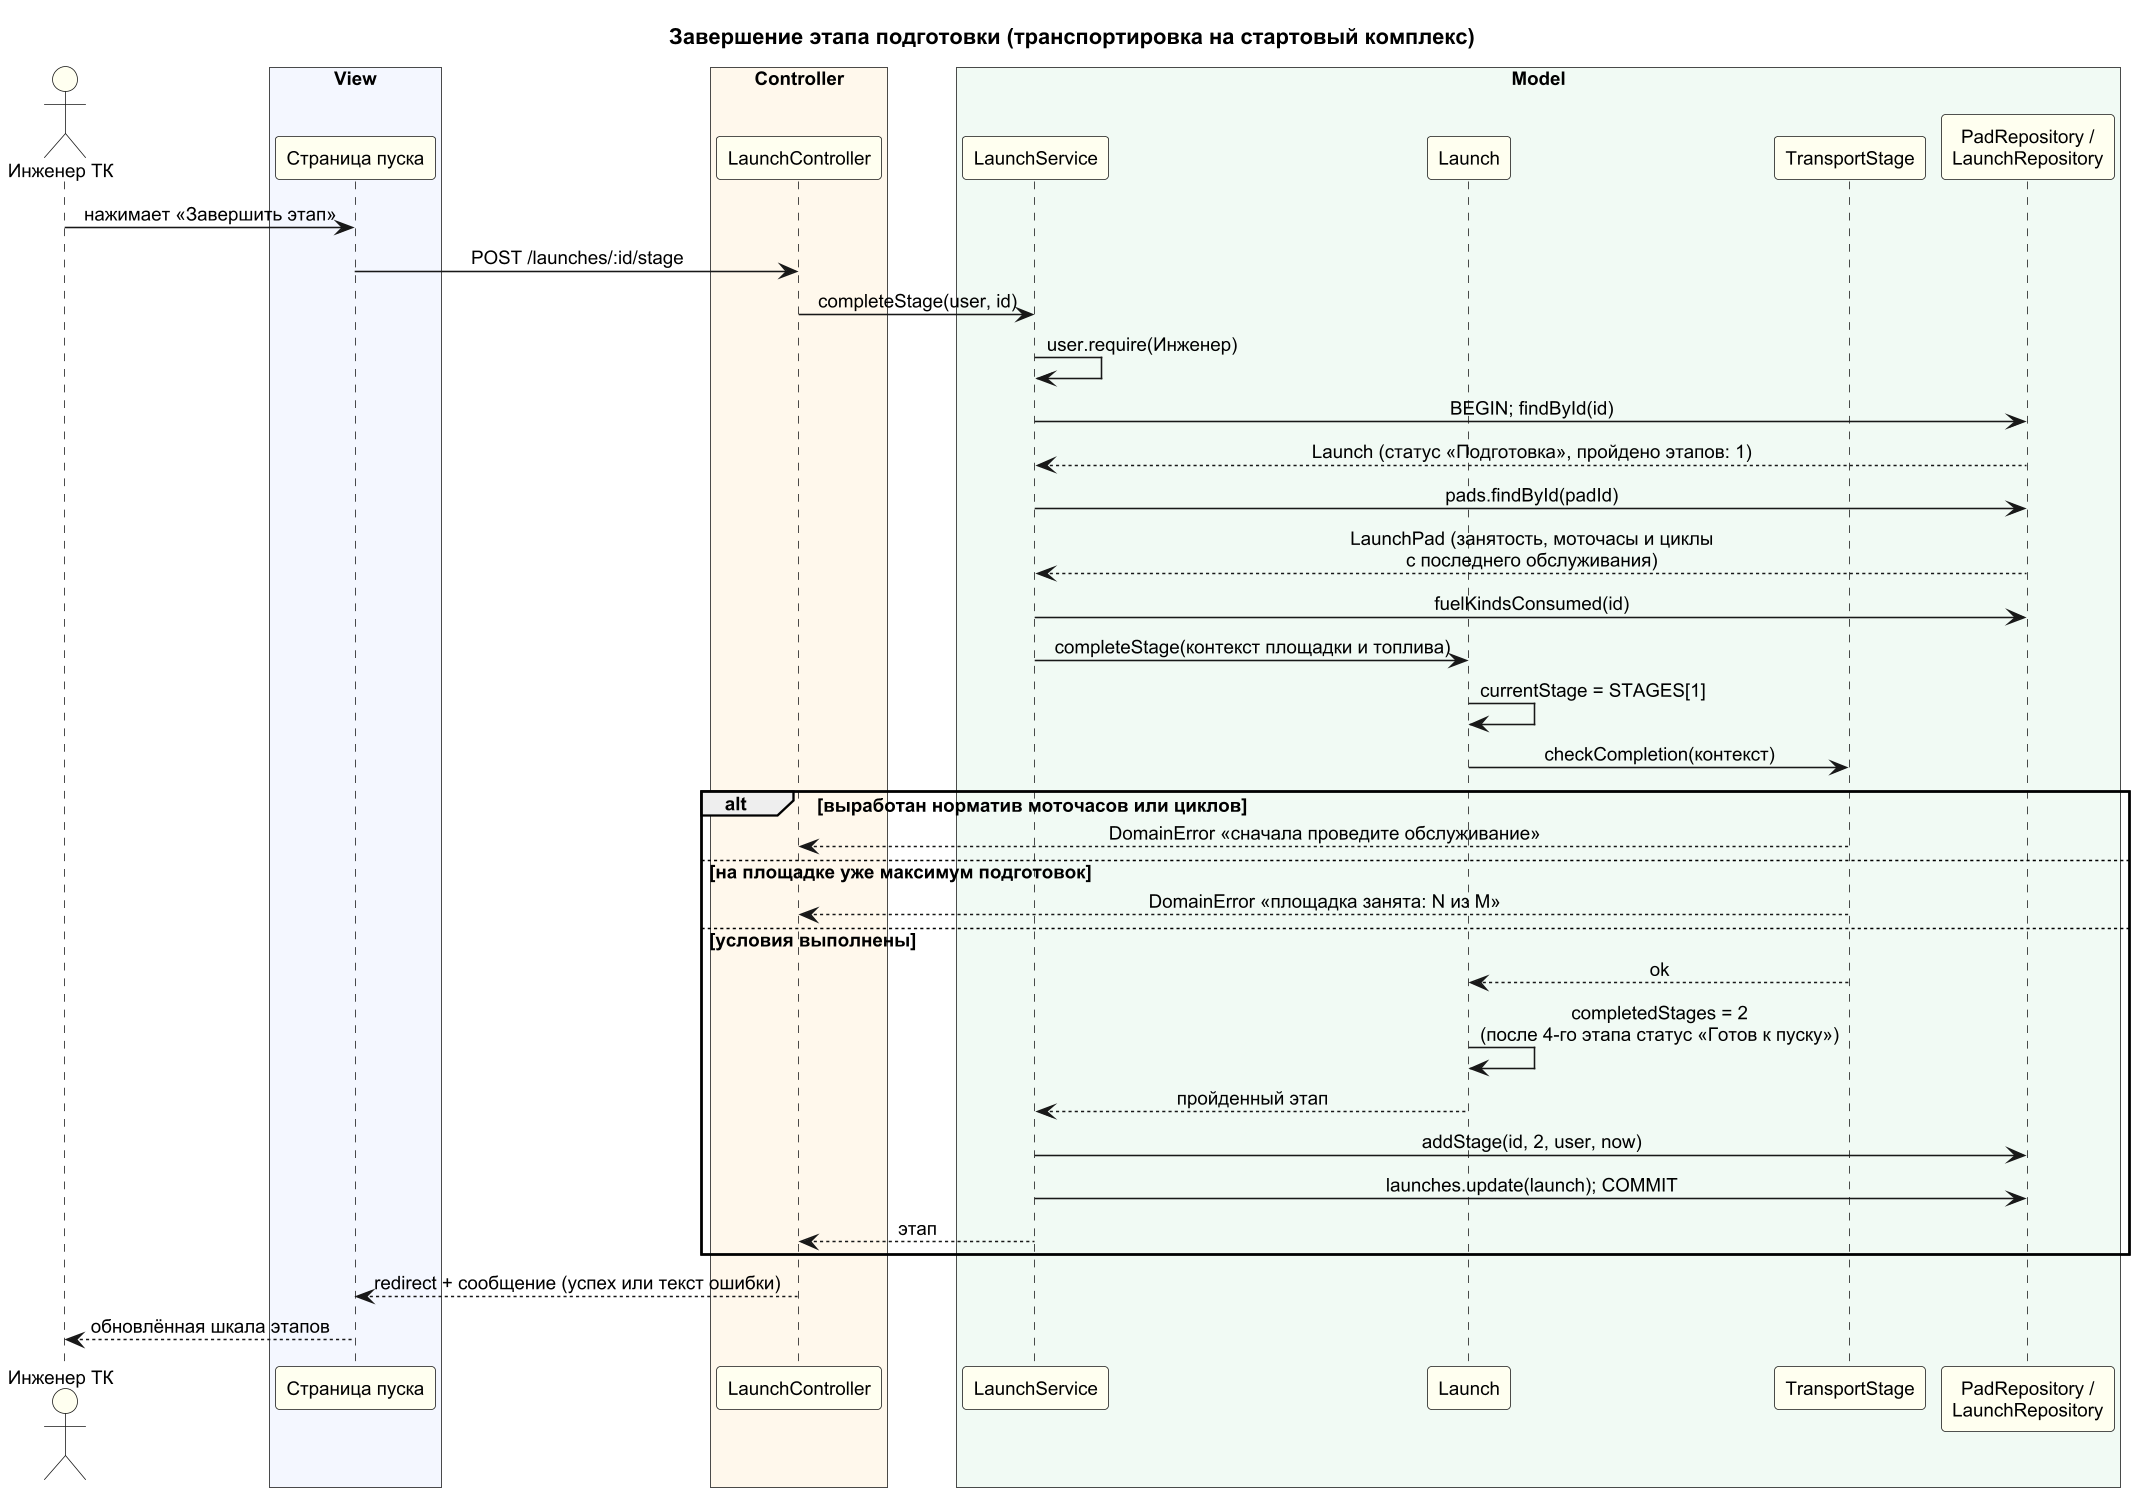

The diagram above was rendered by PlantUML. Its source (embedded in the PNG):
@startuml sequence-stage
skinparamlocked dpi 150
skinparam defaultFontName Arial
skinparam defaultFontSize 12
skinparam shadowing false
skinparam sequenceMessageAlign center
skinparam ParticipantBackgroundColor #FFFFF0
skinparam ActorBackgroundColor #FFFFF0
title Завершение этапа подготовки (транспортировка на стартовый комплекс)

actor "Инженер ТК" as U
box "View" #F4F7FF
participant "Страница пуска" as V
end box
box "Controller" #FFF8EC
participant "LaunchController" as C
end box
box "Model" #F1FAF4
participant "LaunchService" as S
participant "Launch" as L
participant "TransportStage" as ST
participant "PadRepository /\nLaunchRepository" as DB
end box

U -> V : нажимает «Завершить этап»
V -> C : POST /launches/:id/stage
C -> S : completeStage(user, id)
S -> S : user.require(Инженер)
S -> DB : BEGIN; findById(id)
DB --> S : Launch (статус «Подготовка», пройдено этапов: 1)
S -> DB : pads.findById(padId)
DB --> S : LaunchPad (занятость, моточасы и циклы\nс последнего обслуживания)
S -> DB : fuelKindsConsumed(id)
S -> L : completeStage(контекст площадки и топлива)
L -> L : currentStage = STAGES[1]
L -> ST : checkCompletion(контекст)
alt выработан норматив моточасов или циклов
  ST --> C : DomainError «сначала проведите обслуживание»
else на площадке уже максимум подготовок
  ST --> C : DomainError «площадка занята: N из M»
else условия выполнены
  ST --> L : ok
  L -> L : completedStages = 2\n(после 4-го этапа статус «Готов к пуску»)
  L --> S : пройденный этап
  S -> DB : addStage(id, 2, user, now)
  S -> DB : launches.update(launch); COMMIT
  S --> C : этап
end
C --> V : redirect + сообщение (успех или текст ошибки)
V --> U : обновлённая шкала этапов
@enduml